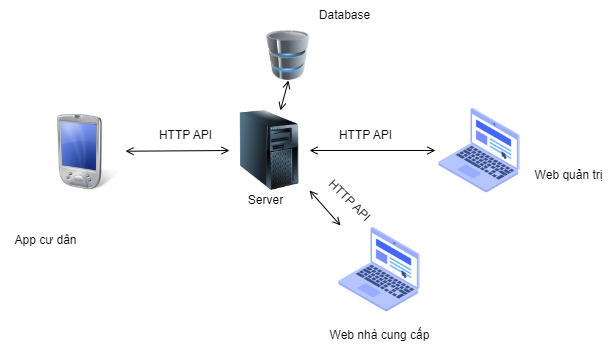

The diagram above was exported from draw.io. Its source (the exported page's mxGraphModel, read from the mxfile embedded in the PNG):
<mxGraphModel dx="1050" dy="581" grid="1" gridSize="10" guides="1" tooltips="1" connect="1" arrows="1" fold="1" page="1" pageScale="1" pageWidth="827" pageHeight="1169" math="0" shadow="0">
  <root>
    <mxCell id="0" />
    <mxCell id="1" parent="0" />
    <mxCell id="vrbON4btD4E-N2pWJ-eQ-6" style="rounded=0;orthogonalLoop=1;jettySize=auto;html=1;entryX=0;entryY=0.5;entryDx=0;entryDy=0;endArrow=open;endFill=0;startArrow=open;startFill=0;" edge="1" parent="1" source="vrbON4btD4E-N2pWJ-eQ-4" target="vrbON4btD4E-N2pWJ-eQ-1">
      <mxGeometry relative="1" as="geometry" />
    </mxCell>
    <mxCell id="vrbON4btD4E-N2pWJ-eQ-4" value="" style="shape=image;html=1;verticalAlign=top;verticalLabelPosition=bottom;labelBackgroundColor=#ffffff;imageAspect=0;aspect=fixed;image=https://cdn1.iconfinder.com/data/icons/Futurosoft%20Icons%200.5.2/128x128/devices/ipod_mount.png" vertex="1" parent="1">
      <mxGeometry x="192" y="172" width="78" height="78" as="geometry" />
    </mxCell>
    <mxCell id="vrbON4btD4E-N2pWJ-eQ-5" value="" style="image;html=1;image=img/lib/clip_art/computers/Database_128x128.png" vertex="1" parent="1">
      <mxGeometry x="396" y="90" width="74" height="50" as="geometry" />
    </mxCell>
    <mxCell id="vrbON4btD4E-N2pWJ-eQ-7" style="edgeStyle=none;rounded=0;orthogonalLoop=1;jettySize=auto;html=1;entryX=0;entryY=0.5;entryDx=0;entryDy=0;startArrow=open;startFill=0;endArrow=open;endFill=0;" edge="1" parent="1" source="vrbON4btD4E-N2pWJ-eQ-1" target="vrbON4btD4E-N2pWJ-eQ-17">
      <mxGeometry relative="1" as="geometry">
        <mxPoint x="570" y="211" as="targetPoint" />
      </mxGeometry>
    </mxCell>
    <mxCell id="vrbON4btD4E-N2pWJ-eQ-9" style="edgeStyle=none;rounded=0;orthogonalLoop=1;jettySize=auto;html=1;entryX=0.5;entryY=1;entryDx=0;entryDy=0;startArrow=open;startFill=0;endArrow=open;endFill=0;" edge="1" parent="1" source="vrbON4btD4E-N2pWJ-eQ-1" target="vrbON4btD4E-N2pWJ-eQ-5">
      <mxGeometry relative="1" as="geometry" />
    </mxCell>
    <mxCell id="vrbON4btD4E-N2pWJ-eQ-1" value="" style="image;html=1;image=img/lib/clip_art/computers/Server_Tower_128x128.png" vertex="1" parent="1">
      <mxGeometry x="374" y="170" width="80" height="80" as="geometry" />
    </mxCell>
    <mxCell id="vrbON4btD4E-N2pWJ-eQ-10" value="HTTP API" style="text;html=1;align=center;verticalAlign=middle;resizable=0;points=[];autosize=1;strokeColor=none;fillColor=none;" vertex="1" parent="1">
      <mxGeometry x="290" y="180" width="80" height="30" as="geometry" />
    </mxCell>
    <mxCell id="vrbON4btD4E-N2pWJ-eQ-11" value="HTTP API" style="text;html=1;align=center;verticalAlign=middle;resizable=0;points=[];autosize=1;strokeColor=none;fillColor=none;" vertex="1" parent="1">
      <mxGeometry x="470" y="180" width="80" height="30" as="geometry" />
    </mxCell>
    <mxCell id="vrbON4btD4E-N2pWJ-eQ-12" value="App cư dân" style="text;html=1;align=center;verticalAlign=middle;resizable=0;points=[];autosize=1;strokeColor=none;fillColor=none;" vertex="1" parent="1">
      <mxGeometry x="145" y="285" width="90" height="30" as="geometry" />
    </mxCell>
    <mxCell id="vrbON4btD4E-N2pWJ-eQ-13" value="Web quản trị" style="text;html=1;align=center;verticalAlign=middle;resizable=0;points=[];autosize=1;strokeColor=none;fillColor=none;" vertex="1" parent="1">
      <mxGeometry x="668" y="220" width="90" height="30" as="geometry" />
    </mxCell>
    <mxCell id="vrbON4btD4E-N2pWJ-eQ-14" value="Server" style="text;html=1;align=center;verticalAlign=middle;resizable=0;points=[];autosize=1;strokeColor=none;fillColor=none;" vertex="1" parent="1">
      <mxGeometry x="380" y="245" width="60" height="30" as="geometry" />
    </mxCell>
    <mxCell id="vrbON4btD4E-N2pWJ-eQ-15" value="Database" style="text;html=1;align=center;verticalAlign=middle;resizable=0;points=[];autosize=1;strokeColor=none;fillColor=none;" vertex="1" parent="1">
      <mxGeometry x="454" y="60" width="70" height="30" as="geometry" />
    </mxCell>
    <mxCell id="vrbON4btD4E-N2pWJ-eQ-17" value="" style="shape=image;html=1;verticalAlign=top;verticalLabelPosition=bottom;labelBackgroundColor=#ffffff;imageAspect=0;aspect=fixed;image=https://cdn2.iconfinder.com/data/icons/whcompare-isometric-web-hosting-servers/50/web-browser-on-laptop-128.png" vertex="1" parent="1">
      <mxGeometry x="580" y="166" width="88" height="88" as="geometry" />
    </mxCell>
    <mxCell id="vrbON4btD4E-N2pWJ-eQ-19" style="edgeStyle=none;rounded=0;orthogonalLoop=1;jettySize=auto;html=1;entryX=1;entryY=1;entryDx=0;entryDy=0;startArrow=open;startFill=0;endArrow=open;endFill=0;" edge="1" parent="1" source="vrbON4btD4E-N2pWJ-eQ-18" target="vrbON4btD4E-N2pWJ-eQ-1">
      <mxGeometry relative="1" as="geometry" />
    </mxCell>
    <mxCell id="vrbON4btD4E-N2pWJ-eQ-18" value="" style="shape=image;html=1;verticalAlign=top;verticalLabelPosition=bottom;labelBackgroundColor=#ffffff;imageAspect=0;aspect=fixed;image=https://cdn2.iconfinder.com/data/icons/whcompare-isometric-web-hosting-servers/50/web-browser-on-laptop-128.png" vertex="1" parent="1">
      <mxGeometry x="480" y="285" width="88" height="88" as="geometry" />
    </mxCell>
    <mxCell id="vrbON4btD4E-N2pWJ-eQ-20" value="Web nhà cung cấp" style="text;html=1;align=center;verticalAlign=middle;resizable=0;points=[];autosize=1;strokeColor=none;fillColor=none;" vertex="1" parent="1">
      <mxGeometry x="464" y="380" width="120" height="30" as="geometry" />
    </mxCell>
    <mxCell id="vrbON4btD4E-N2pWJ-eQ-21" value="HTTP API" style="text;html=1;align=center;verticalAlign=middle;resizable=0;points=[];autosize=1;strokeColor=none;fillColor=none;rotation=45;" vertex="1" parent="1">
      <mxGeometry x="454" y="245" width="80" height="30" as="geometry" />
    </mxCell>
  </root>
</mxGraphModel>